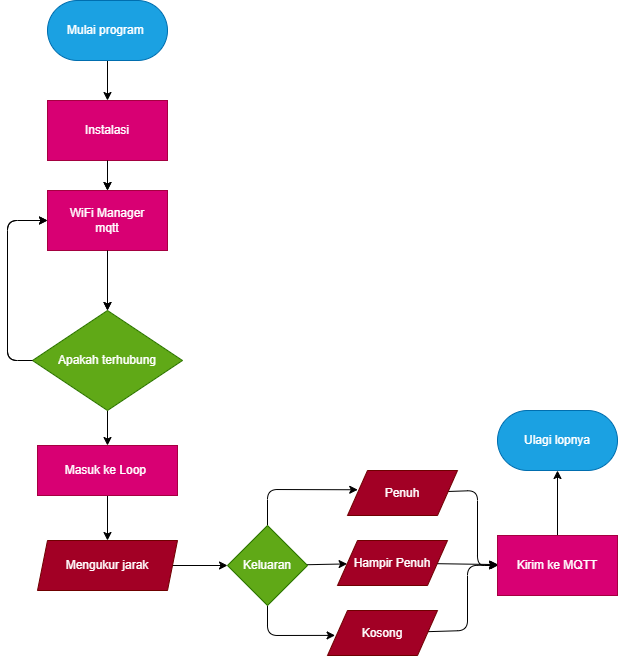

The diagram above was exported from draw.io. Its source (the exported page's mxGraphModel, read from the mxfile embedded in the PNG):
<mxGraphModel dx="1159" dy="850" grid="1" gridSize="10" guides="1" tooltips="1" connect="1" arrows="1" fold="1" page="1" pageScale="1" pageWidth="850" pageHeight="1100" math="0" shadow="0">
  <root>
    <mxCell id="0" />
    <mxCell id="1" parent="0" />
    <mxCell id="6" value="" style="edgeStyle=none;html=1;strokeWidth=1;strokeColor=#000000;" edge="1" parent="1" source="2" target="4">
      <mxGeometry relative="1" as="geometry" />
    </mxCell>
    <mxCell id="2" value="Mulai program&amp;nbsp;" style="rounded=1;whiteSpace=wrap;html=1;arcSize=50;fillColor=#1ba1e2;fontColor=#ffffff;strokeColor=#006EAF;" vertex="1" parent="1">
      <mxGeometry x="320" y="80" width="120" height="60" as="geometry" />
    </mxCell>
    <mxCell id="7" value="" style="edgeStyle=none;html=1;" edge="1" parent="1" source="4" target="5">
      <mxGeometry relative="1" as="geometry" />
    </mxCell>
    <mxCell id="4" value="Instalasi" style="shape=parallelogram;perimeter=parallelogramPerimeter;whiteSpace=wrap;html=1;fixedSize=1;size=0;fillColor=#d80073;fontColor=#ffffff;strokeColor=#A50040;" vertex="1" parent="1">
      <mxGeometry x="320" y="180" width="120" height="60" as="geometry" />
    </mxCell>
    <mxCell id="9" value="" style="edgeStyle=none;html=1;" edge="1" parent="1" source="5" target="8">
      <mxGeometry relative="1" as="geometry" />
    </mxCell>
    <mxCell id="5" value="WiFi Manager&lt;br&gt;mqtt" style="shape=parallelogram;perimeter=parallelogramPerimeter;whiteSpace=wrap;html=1;fixedSize=1;size=0;fillColor=#d80073;fontColor=#ffffff;strokeColor=#A50040;" vertex="1" parent="1">
      <mxGeometry x="320" y="270" width="120" height="60" as="geometry" />
    </mxCell>
    <mxCell id="11" style="edgeStyle=none;html=1;entryX=0;entryY=0.5;entryDx=0;entryDy=0;" edge="1" parent="1" source="8" target="5">
      <mxGeometry relative="1" as="geometry">
        <Array as="points">
          <mxPoint x="280" y="440" />
          <mxPoint x="280" y="300" />
        </Array>
      </mxGeometry>
    </mxCell>
    <mxCell id="13" value="" style="edgeStyle=none;html=1;strokeColor=#000000;" edge="1" parent="1" source="8" target="12">
      <mxGeometry relative="1" as="geometry" />
    </mxCell>
    <mxCell id="8" value="Apakah terhubung" style="rhombus;whiteSpace=wrap;html=1;fillColor=#60a917;fontColor=#ffffff;strokeColor=#2D7600;" vertex="1" parent="1">
      <mxGeometry x="305" y="390" width="150" height="100" as="geometry" />
    </mxCell>
    <mxCell id="15" value="" style="edgeStyle=none;html=1;strokeColor=#000000;" edge="1" parent="1" source="12" target="14">
      <mxGeometry relative="1" as="geometry" />
    </mxCell>
    <mxCell id="12" value="Masuk ke Loop&amp;nbsp;" style="shape=parallelogram;perimeter=parallelogramPerimeter;whiteSpace=wrap;html=1;fixedSize=1;size=-10;fillColor=#d80073;fontColor=#ffffff;strokeColor=#A50040;" vertex="1" parent="1">
      <mxGeometry x="310" y="525" width="140" height="50" as="geometry" />
    </mxCell>
    <mxCell id="17" value="" style="edgeStyle=none;html=1;strokeColor=#000000;" edge="1" parent="1" source="14" target="16">
      <mxGeometry relative="1" as="geometry" />
    </mxCell>
    <mxCell id="14" value="Mengukur jarak" style="shape=parallelogram;perimeter=parallelogramPerimeter;whiteSpace=wrap;html=1;fixedSize=1;size=10;fillColor=#a20025;fontColor=#ffffff;strokeColor=#6F0000;" vertex="1" parent="1">
      <mxGeometry x="310" y="620" width="140" height="50" as="geometry" />
    </mxCell>
    <mxCell id="22" value="" style="edgeStyle=none;html=1;strokeColor=#000000;" edge="1" parent="1" source="16" target="18">
      <mxGeometry relative="1" as="geometry" />
    </mxCell>
    <mxCell id="24" style="edgeStyle=none;html=1;entryX=0.093;entryY=0.428;entryDx=0;entryDy=0;entryPerimeter=0;strokeColor=#000000;" edge="1" parent="1" source="16" target="20">
      <mxGeometry relative="1" as="geometry">
        <Array as="points">
          <mxPoint x="540" y="569" />
        </Array>
      </mxGeometry>
    </mxCell>
    <mxCell id="25" style="edgeStyle=none;html=1;entryX=0.069;entryY=0.553;entryDx=0;entryDy=0;entryPerimeter=0;strokeColor=#000000;" edge="1" parent="1" source="16" target="19">
      <mxGeometry relative="1" as="geometry">
        <Array as="points">
          <mxPoint x="540" y="715" />
        </Array>
      </mxGeometry>
    </mxCell>
    <mxCell id="16" value="Keluaran" style="rhombus;whiteSpace=wrap;html=1;fillColor=#60a917;fontColor=#ffffff;strokeColor=#2D7600;" vertex="1" parent="1">
      <mxGeometry x="500" y="605" width="80" height="80" as="geometry" />
    </mxCell>
    <mxCell id="27" value="" style="edgeStyle=none;html=1;strokeColor=#000000;" edge="1" parent="1" source="18" target="26">
      <mxGeometry relative="1" as="geometry" />
    </mxCell>
    <mxCell id="18" value="Hampir Penuh" style="shape=parallelogram;perimeter=parallelogramPerimeter;whiteSpace=wrap;html=1;fixedSize=1;fillColor=#a20025;fontColor=#ffffff;strokeColor=#6F0000;" vertex="1" parent="1">
      <mxGeometry x="610" y="620" width="110" height="45" as="geometry" />
    </mxCell>
    <mxCell id="29" style="edgeStyle=none;html=1;entryX=0.011;entryY=0.49;entryDx=0;entryDy=0;entryPerimeter=0;strokeColor=#000000;" edge="1" parent="1" source="19" target="26">
      <mxGeometry relative="1" as="geometry">
        <Array as="points">
          <mxPoint x="740" y="710" />
          <mxPoint x="740" y="645" />
        </Array>
      </mxGeometry>
    </mxCell>
    <mxCell id="19" value="Kosong" style="shape=parallelogram;perimeter=parallelogramPerimeter;whiteSpace=wrap;html=1;fixedSize=1;fillColor=#a20025;fontColor=#ffffff;strokeColor=#6F0000;" vertex="1" parent="1">
      <mxGeometry x="600" y="690" width="110" height="45" as="geometry" />
    </mxCell>
    <mxCell id="28" style="edgeStyle=none;html=1;entryX=0;entryY=0.5;entryDx=0;entryDy=0;strokeColor=#000000;" edge="1" parent="1" source="20" target="26">
      <mxGeometry relative="1" as="geometry">
        <Array as="points">
          <mxPoint x="750" y="570" />
          <mxPoint x="750" y="645" />
        </Array>
      </mxGeometry>
    </mxCell>
    <mxCell id="20" value="Penuh" style="shape=parallelogram;perimeter=parallelogramPerimeter;whiteSpace=wrap;html=1;fixedSize=1;fillColor=#a20025;fontColor=#ffffff;strokeColor=#6F0000;" vertex="1" parent="1">
      <mxGeometry x="620" y="550" width="110" height="45" as="geometry" />
    </mxCell>
    <mxCell id="31" value="" style="edgeStyle=none;html=1;strokeColor=#000000;" edge="1" parent="1" source="26" target="30">
      <mxGeometry relative="1" as="geometry" />
    </mxCell>
    <mxCell id="26" value="Kirim ke MQTT" style="rounded=0;whiteSpace=wrap;html=1;fillColor=#d80073;fontColor=#ffffff;strokeColor=#A50040;" vertex="1" parent="1">
      <mxGeometry x="770" y="615" width="120" height="60" as="geometry" />
    </mxCell>
    <mxCell id="30" value="Ulagi lopnya" style="rounded=1;whiteSpace=wrap;html=1;arcSize=50;fillColor=#1ba1e2;fontColor=#ffffff;strokeColor=#006EAF;" vertex="1" parent="1">
      <mxGeometry x="770" y="490" width="120" height="60" as="geometry" />
    </mxCell>
    <mxCell id="33" value="" style="edgeStyle=none;html=1;strokeColor=#000000;" edge="1" parent="1">
      <mxGeometry relative="1" as="geometry">
        <mxPoint x="380" y="240" as="sourcePoint" />
        <mxPoint x="380" y="270" as="targetPoint" />
      </mxGeometry>
    </mxCell>
    <mxCell id="34" style="edgeStyle=none;html=1;entryX=0;entryY=0.5;entryDx=0;entryDy=0;strokeColor=#000000;" edge="1" parent="1">
      <mxGeometry relative="1" as="geometry">
        <mxPoint x="305" y="440" as="sourcePoint" />
        <mxPoint x="320" y="300" as="targetPoint" />
        <Array as="points">
          <mxPoint x="280" y="440" />
          <mxPoint x="280" y="300" />
        </Array>
      </mxGeometry>
    </mxCell>
    <mxCell id="35" value="" style="edgeStyle=none;html=1;strokeColor=#000000;" edge="1" parent="1">
      <mxGeometry relative="1" as="geometry">
        <mxPoint x="380" y="330" as="sourcePoint" />
        <mxPoint x="380" y="390" as="targetPoint" />
      </mxGeometry>
    </mxCell>
  </root>
</mxGraphModel>